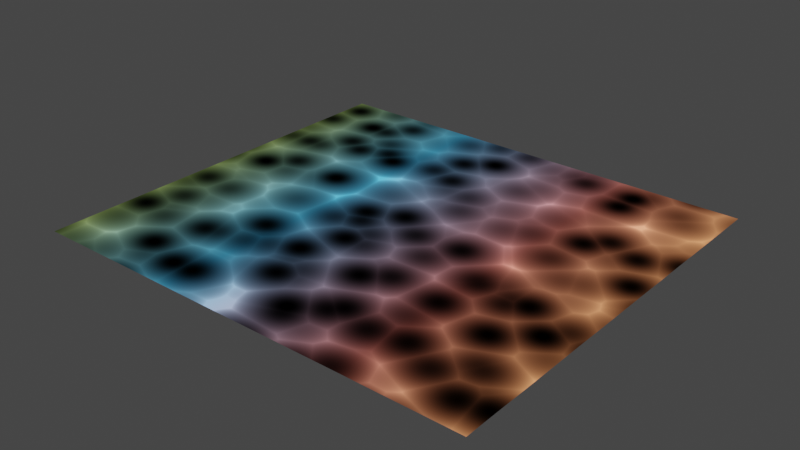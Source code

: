 # Source: TRON_RNBWSea.blend  (saved by Blender 2.80.75; exported with 4.5.12 LTS)
import bpy
from mathutils import Matrix  # noqa: F401  (used for matrix-valued properties, if any)

bpy.ops.wm.read_factory_settings(use_empty=True)
scene = bpy.context.scene
scene.name = 'Scene'

# ---- collections
col_collection = bpy.data.collections.new('Collection'); scene.collection.children.link(col_collection)

# ---- materials (node trees are filled in below, after node groups)
mat_material = bpy.data.materials.new('Material')
mat_material.use_transparent_shadow = False

# ---- material node trees
mat_material.use_nodes = True; mat_material.node_tree.nodes.clear()
_N = mat_material.node_tree.nodes; _L = mat_material.node_tree.links
n0 = _N.new('ShaderNodeOutputMaterial'); n0.name = 'Material Output'; n0.location = (554, 300)
n1 = _N.new('ShaderNodeMixShader'); n1.name = 'Mix Shader'; n1.location = (334, 306)
n2 = _N.new('ShaderNodeTexVoronoi'); n2.name = 'Voronoi Texture'; n2.location = (-265, 403)
n2.inputs[2].default_value = 10.5
n3 = _N.new('ShaderNodeMapping'); n3.name = 'Mapping'; n3.location = (-639, 402)
n3.vector_type = 'TEXTURE'
n4 = _N.new('ShaderNodeTexCoord'); n4.name = 'Texture Coordinate'; n4.location = (-823, 406)
n5 = _N.new('ShaderNodeLayerWeight'); n5.name = 'Layer Weight'; n5.location = (-47, 422)
n6 = _N.new('ShaderNodeDisplacement'); n6.name = 'Displacement'; n6.location = (337, 147)
n7 = _N.new('ShaderNodeTexGradient'); n7.name = 'Gradient Texture'; n7.location = (-587, 91)
n8 = _N.new('ShaderNodeValToRGB'); n8.name = 'ColorRamp'; n8.location = (-391, 102)
while len(n8.color_ramp.elements) > 1: n8.color_ramp.elements.remove(n8.color_ramp.elements[-1])
n8.color_ramp.elements[0].position = 0.0; n8.color_ramp.elements[0].color = (0.04793, 0.0667, 0.02126, 1.0)
_e = n8.color_ramp.elements.new(0.3273); _e.color = (0.01177, 0.06517, 0.1091, 1.0)
_e = n8.color_ramp.elements.new(0.7455); _e.color = (0.1002, 0.02975, 0.02431, 1.0)
_e = n8.color_ramp.elements.new(1.0); _e.color = (0.1887, 0.06992, 0.02937, 1.0)
n9 = _N.new('ShaderNodeBsdfTransparent'); n9.name = 'Transparent BSDF'; n9.location = (-44, 57)
n9.inputs[0].default_value = (0.0, 0.0, 0.0, 1.0)
n10 = _N.new('ShaderNodeEmission'); n10.name = 'Emission'; n10.location = (-45, 190)
n10.inputs[1].default_value = 10.0
n11 = _N.new('ShaderNodeMath'); n11.name = 'Math'; n11.location = (0, 0)
n11.operation = 'MULTIPLY'
_L.new(n1.outputs[0], n0.inputs[0])
_L.new(n10.outputs[0], n1.inputs[2])
_L.new(n5.outputs[0], n1.inputs[0])
_L.new(n3.outputs[0], n2.inputs[0])
_L.new(n4.outputs[2], n3.inputs[0])
_L.new(n7.outputs[0], n8.inputs[0])
_L.new(n9.outputs[0], n1.inputs[1])
_L.new(n8.outputs[0], n10.inputs[0])
_L.new(n11.outputs[0], n5.inputs[0])
_L.new(n11.outputs[0], n6.inputs[2])
_L.new(n2.outputs[0], n11.inputs[0])
_L.new(n2.outputs[0], n11.inputs[1])
n0.is_active_output = True

# ---- world
world_world = bpy.data.worlds.new('World'); scene.world = world_world
world_world.use_nodes = True; world_world.node_tree.nodes.clear()
_N = world_world.node_tree.nodes; _L = world_world.node_tree.links
n0 = _N.new('ShaderNodeOutputWorld'); n0.name = 'World Output'; n0.location = (300, 300)
n1 = _N.new('ShaderNodeBackground'); n1.name = 'Background'; n1.location = (10, 300)
n1.inputs[0].default_value = (0.05088, 0.05088, 0.05088, 1.0)
_L.new(n1.outputs[0], n0.inputs[0])
n0.is_active_output = True
world_world.color = (0.05088, 0.05088, 0.05088)
world_world.use_sun_shadow = False
world_world.sun_shadow_jitter_overblur = 0.0

# ---- meshes
me_plane = bpy.data.meshes.new('Plane')
me_plane.from_pydata([(-1.0, -1.0, 0.0), (1.0, -1.0, 0.0), (-1.0, 1.0, 0.0), (1.0, 1.0, 0.0)], [], [(0, 1, 3, 2)])
_uv = me_plane.uv_layers.new(name='UVMap')
_uv.uv.foreach_set('vector', [0.0, 0.0, 1.0, 0.0, 1.0, 1.0, 0.0, 1.0])
me_plane.materials.append(mat_material)
me_plane.use_remesh_preserve_volume = False
me_plane.use_remesh_preserve_attributes = False
me_plane.use_mirror_vertex_groups = False
me_plane.update()

# ---- objects
ob_background = bpy.data.objects.new('BackGround', me_plane)

# ---- transforms, parenting, visibility, modifiers, constraints
ob_background.location = (0.0, 0.0, -14.92)
ob_background.scale = (21.24, 19.18, 15.1)
ob_background.lineart.crease_threshold = 0.0

# ---- collection membership
col_collection.objects.link(ob_background)

# ---- scene / render settings (as saved in the file)
scene.frame_start = 1; scene.frame_end = 250; scene.frame_set(0)
scene.render.engine = 'BLENDER_EEVEE_NEXT'
scene.cycles.use_denoising = False
scene.cycles.samples = 128
scene.cycles.sampling_pattern = 'TABULATED_SOBOL'
scene.cycles.use_adaptive_sampling = False
scene.cycles.use_light_tree = False
scene.view_settings.view_transform = 'Filmic'
bpy.context.view_layer.update()

# ---- added for rendering (the .blend has no active camera): camera
cam_auto = bpy.data.cameras.new('AutoCamera')
cam_auto.lens = 50.0
cam_auto.sensor_width = 36.0
cam_auto.clip_end = 1000.0
ob_auto_camera = bpy.data.objects.new('AutoCamera', cam_auto)
scene.collection.objects.link(ob_auto_camera)
ob_auto_camera.location = (52.9582, -63.5498, 27.4501)
ob_auto_camera.rotation_euler = (1.09748, -7.21219e-08, 0.694738)
scene.camera = ob_auto_camera
bpy.context.view_layer.update()
